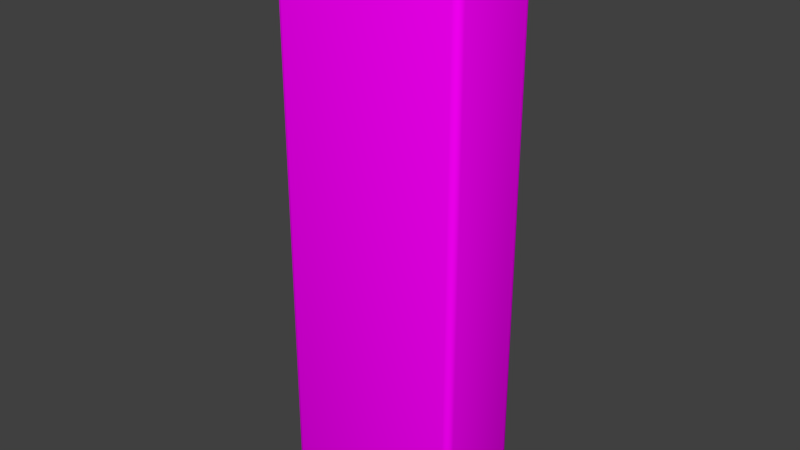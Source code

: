 # Source: plank.blend  (saved by Blender 2.76.0; exported with 4.5.12 LTS)
import bpy
from mathutils import Matrix  # noqa: F401  (used for matrix-valued properties, if any)

bpy.ops.wm.read_factory_settings(use_empty=True)
scene = bpy.context.scene
scene.name = 'Scene'

# ---- collections
col_collection_1 = bpy.data.collections.new('Collection 1'); scene.collection.children.link(col_collection_1)

# ---- images (referenced by path relative to the original .blend; pixels are not part of the script)
import os
ASSET_DIR = os.environ.get("B2B_ASSET_DIR", "")  # directory of the original .blend (textures are referenced by path, not embedded)
HERE = os.path.dirname(os.path.abspath(__file__))  # packed textures are extracted next to this script under _unpacked/

def load_image(name, relpath, width, height, colorspace="sRGB"):
    """Load a texture the original file referenced (path relative to the .blend, or extracted next to this script)."""
    p = next((c for c in (os.path.join(HERE, relpath), os.path.join(ASSET_DIR, relpath)) if relpath and os.path.exists(c)), "")
    if p:
        img = bpy.data.images.load(p, check_existing=True)
        img.name = name
    else:  # same state as the original file: an image datablock whose file is absent (Cycles renders it pink)
        img = bpy.data.images.new(name, width, height)
        img.source = "FILE"
        img.filepath = "//" + (relpath or name)
    img.colorspace_settings.name = colorspace
    return img
img_seamless_wood_texture_free_23_jpg = load_image('seamless-wood-texture-free-23.jpg', 'seamless-wood-texture-free-23.jpg', 1024, 1024, 'sRGB')

# ---- materials (node trees are filled in below, after node groups)
mat_material = bpy.data.materials.new('Material')
mat_material.alpha_threshold = 0.0
mat_material.roughness = 0.5
mat_material.line_color = (0.0, 0.0, 0.0, 1.0)

# ---- material node trees
mat_material.use_nodes = True; mat_material.node_tree.nodes.clear()
_N = mat_material.node_tree.nodes; _L = mat_material.node_tree.links
n0 = _N.new('ShaderNodeOutputMaterial'); n0.name = 'Material Output'; n0.location = (300, 300)
n1 = _N.new('ShaderNodeBsdfDiffuse'); n1.name = 'Diffuse BSDF'; n1.location = (10, 300)
n2 = _N.new('ShaderNodeTexImage'); n2.name = 'Image Texture'; n2.location = (-180, 300)
n2.width = 140
n2.image = img_seamless_wood_texture_free_23_jpg
_L.new(n1.outputs[0], n0.inputs[0])
_L.new(n2.outputs[0], n1.inputs[0])
n0.is_active_output = True

# ---- world
world_world = bpy.data.worlds.new('World'); scene.world = world_world
world_world.color = (0.05088, 0.05088, 0.05088)
world_world.use_sun_shadow = False
world_world.sun_shadow_jitter_overblur = 0.0
world_world.cycles.sampling_method = 'MANUAL'
world_world.cycles.sample_map_resolution = 256

# ---- meshes
me_cube = bpy.data.meshes.new('Cube')
me_cube.from_pydata([(1.0, 0.4253, -2.925), (0.9253, 0.4253, -3.0), (0.9253, 0.5, -2.925), (0.99, 0.4253, -2.963), (0.99, 0.4626, -2.925), (0.9803, 0.461, -2.961), (0.9253, 0.4626, -2.99), (0.9626, 0.4253, -2.99), (0.961, 0.461, -2.98), (0.9626, 0.49, -2.925), (0.9253, 0.49, -2.963), (0.961, 0.4803, -2.961), (1.0, -0.4253, -2.925), (0.9253, -0.5, -2.925), (0.9253, -0.4253, -3.0), (0.99, -0.4626, -2.925), (0.99, -0.4253, -2.963), (0.9803, -0.461, -2.961), (0.9253, -0.49, -2.963), (0.9626, -0.49, -2.925), (0.961, -0.4803, -2.961), (0.9626, -0.4253, -2.99), (0.9253, -0.4626, -2.99), (0.961, -0.461, -2.98), (-0.9253, -0.5, -2.925), (-1.0, -0.4253, -2.925), (-0.9253, -0.4253, -3.0), (-0.9626, -0.49, -2.925), (-0.9253, -0.49, -2.963), (-0.961, -0.4803, -2.961), (-0.99, -0.4253, -2.963), (-0.99, -0.4626, -2.925), (-0.9803, -0.461, -2.961), (-0.9253, -0.4626, -2.99), (-0.9626, -0.4253, -2.99), (-0.961, -0.461, -2.98), (-0.9253, 0.5, -2.925), (-0.9253, 0.4253, -3.0), (-1.0, 0.4253, -2.925), (-0.9253, 0.49, -2.963), (-0.9626, 0.49, -2.925), (-0.961, 0.4803, -2.961), (-0.9626, 0.4253, -2.99), (-0.9253, 0.4626, -2.99), (-0.961, 0.461, -2.98), (-0.99, 0.4626, -2.925), (-0.99, 0.4253, -2.963), (-0.9803, 0.461, -2.961), (0.9253, 0.5, 2.925), (0.9253, 0.4253, 3.0), (1.0, 0.4253, 2.925), (0.9253, 0.49, 2.963), (0.9626, 0.49, 2.925), (0.961, 0.4803, 2.961), (0.9626, 0.4253, 2.99), (0.9253, 0.4626, 2.99), (0.961, 0.461, 2.98), (0.99, 0.4626, 2.925), (0.99, 0.4253, 2.963), (0.9803, 0.461, 2.961), (0.9253, -0.5, 2.925), (1.0, -0.4253, 2.925), (0.9253, -0.4253, 3.0), (0.9626, -0.49, 2.925), (0.9253, -0.49, 2.963), (0.961, -0.4803, 2.961), (0.99, -0.4253, 2.963), (0.99, -0.4626, 2.925), (0.9803, -0.461, 2.961), (0.9253, -0.4626, 2.99), (0.9626, -0.4253, 2.99), (0.961, -0.461, 2.98), (-1.0, -0.4253, 2.925), (-0.9253, -0.5, 2.925), (-0.9253, -0.4253, 3.0), (-0.99, -0.4626, 2.925), (-0.99, -0.4253, 2.963), (-0.9803, -0.461, 2.961), (-0.9253, -0.49, 2.963), (-0.9626, -0.49, 2.925), (-0.961, -0.4803, 2.961), (-0.9626, -0.4253, 2.99), (-0.9253, -0.4626, 2.99), (-0.961, -0.461, 2.98), (-1.0, 0.4253, 2.925), (-0.9253, 0.4253, 3.0), (-0.9253, 0.5, 2.925), (-0.99, 0.4253, 2.963), (-0.99, 0.4626, 2.925), (-0.9803, 0.461, 2.961), (-0.9253, 0.4626, 2.99), (-0.9626, 0.4253, 2.99), (-0.961, 0.461, 2.98), (-0.9626, 0.49, 2.925), (-0.9253, 0.49, 2.963), (-0.961, 0.4803, 2.961)], [], [(48, 2, 36, 86), (13, 60, 73, 24), (25, 72, 84, 38), (49, 85, 74, 62), (0, 50, 61, 12), (0, 3, 5, 4), (3, 7, 8, 5), (1, 6, 8, 7), (6, 10, 11, 8), (2, 9, 11, 10), (9, 4, 5, 11), (5, 8, 11), (12, 15, 17, 16), (15, 19, 20, 17), (13, 18, 20, 19), (18, 22, 23, 20), (14, 21, 23, 22), (21, 16, 17, 23), (17, 20, 23), (24, 27, 29, 28), (27, 31, 32, 29), (25, 30, 32, 31), (30, 34, 35, 32), (26, 33, 35, 34), (33, 28, 29, 35), (29, 32, 35), (36, 39, 41, 40), (39, 43, 44, 41), (37, 42, 44, 43), (42, 46, 47, 44), (38, 45, 47, 46), (45, 40, 41, 47), (41, 44, 47), (48, 51, 53, 52), (51, 55, 56, 53), (49, 54, 56, 55), (54, 58, 59, 56), (50, 57, 59, 58), (57, 52, 53, 59), (53, 56, 59), (60, 63, 65, 64), (63, 67, 68, 65), (61, 66, 68, 67), (66, 70, 71, 68), (62, 69, 71, 70), (69, 64, 65, 71), (65, 68, 71), (72, 75, 77, 76), (75, 79, 80, 77), (73, 78, 80, 79), (78, 82, 83, 80), (74, 81, 83, 82), (81, 76, 77, 83), (77, 80, 83), (84, 87, 89, 88), (87, 91, 92, 89), (85, 90, 92, 91), (90, 94, 95, 92), (86, 93, 95, 94), (93, 88, 89, 95), (89, 92, 95), (0, 12, 16, 3), (3, 16, 21, 7), (7, 21, 14, 1), (1, 37, 43, 6), (6, 43, 39, 10), (10, 39, 36, 2), (2, 48, 52, 9), (9, 52, 57, 4), (4, 57, 50, 0), (13, 24, 28, 18), (18, 28, 33, 22), (22, 33, 26, 14), (12, 61, 67, 15), (15, 67, 63, 19), (19, 63, 60, 13), (25, 38, 46, 30), (30, 46, 42, 34), (34, 42, 37, 26), (24, 73, 79, 27), (27, 79, 75, 31), (31, 75, 72, 25), (38, 84, 88, 45), (45, 88, 93, 40), (40, 93, 86, 36), (49, 62, 70, 54), (54, 70, 66, 58), (58, 66, 61, 50), (48, 86, 94, 51), (51, 94, 90, 55), (55, 90, 85, 49), (62, 74, 82, 69), (69, 82, 78, 64), (64, 78, 73, 60), (74, 85, 91, 81), (81, 91, 87, 76), (76, 87, 84, 72), (1, 14, 26, 37)])
me_cube.polygons.foreach_set('use_smooth', [True] * 98)
_uv = me_cube.uv_layers.new(name='UVMap')
_uv.uv.foreach_set('vector', [0.9626, 0.9626, 0.9626, -1.963, 0.03737, -1.963, 0.03737, 0.9626, 0.9626, 0.03737, 0.9626, 2.963, 0.03737, 2.963, 0.03737, 0.03737, 0.2874, 0.03737, 0.2874, 2.963, 0.7126, 2.963, 0.7126, 0.03737, 0.9626, 0.7126, 0.03737, 0.7126, 0.03737, 0.2874, 0.9626, 0.2874, 0.7126, 0.03737, 0.7126, 2.963, 0.2874, 2.963, 0.2874, 0.03737, 0.7126, 0.03737, 0.7126, 0.01871, 0.7305, 0.0195, 0.7313, 0.03737, 0.7126, 0.01871, 0.7126, 0.004993, 0.7305, 0.009843, 0.7305, 0.0195, 0.9626, 0.7126, 0.9626, 0.7313, 0.9805, 0.7305, 0.9813, 0.7126, 0.9626, 0.004993, 0.9626, 0.01871, 0.9805, 0.0195, 0.9805, 0.009843, 0.9626, 0.03737, 0.9813, 0.03737, 0.9805, 0.0195, 0.9626, 0.01871, 0.9813, 0.03737, 0.995, 0.03737, 0.9902, 0.0195, 0.9805, 0.0195, 0.9902, 0.0195, 0.9805, 0.009843, 0.9805, 0.0195, 0.2874, 0.03737, 0.2687, 0.03737, 0.2695, 0.0195, 0.2874, 0.01871, 0.2687, 0.03737, 0.255, 0.03737, 0.2598, 0.0195, 0.2695, 0.0195, 0.9626, 0.03737, 0.9626, 0.01871, 0.9805, 0.0195, 0.9813, 0.03737, 0.9626, 0.01871, 0.9626, 0.004993, 0.9805, 0.009843, 0.9805, 0.0195, 0.9626, 0.2874, 0.9813, 0.2874, 0.9805, 0.2695, 0.9626, 0.2687, 0.2874, 0.004993, 0.2874, 0.01871, 0.2695, 0.0195, 0.2695, 0.009843, 0.2695, 0.0195, 0.2598, 0.0195, 0.2695, 0.009843, 0.03737, 0.03737, 0.01871, 0.03737, 0.0195, 0.0195, 0.03737, 0.01871, 0.01871, 0.03737, 0.004993, 0.03737, 0.009843, 0.0195, 0.0195, 0.0195, 0.2874, 0.03737, 0.2874, 0.01871, 0.2695, 0.0195, 0.2687, 0.03737, 0.2874, 0.01871, 0.2874, 0.004993, 0.2695, 0.009843, 0.2695, 0.0195, 0.03737, 0.2874, 0.03737, 0.2687, 0.0195, 0.2695, 0.01871, 0.2874, 0.03737, 0.004993, 0.03737, 0.01871, 0.0195, 0.0195, 0.0195, 0.009843, 0.0195, 0.0195, 0.009843, 0.0195, 0.0195, 0.009843, 0.03737, 0.03737, 0.03737, 0.01871, 0.0195, 0.0195, 0.01871, 0.03737, 0.03737, 0.01871, 0.03737, 0.004993, 0.0195, 0.009843, 0.0195, 0.0195, 0.03737, 0.7126, 0.01871, 0.7126, 0.0195, 0.7305, 0.03737, 0.7313, 0.7126, 0.004993, 0.7126, 0.01871, 0.7305, 0.0195, 0.7305, 0.009843, 0.7126, 0.03737, 0.7313, 0.03737, 0.7305, 0.0195, 0.7126, 0.01871, 0.004993, 0.03737, 0.01871, 0.03737, 0.0195, 0.0195, 0.009843, 0.0195, 0.0195, 0.0195, 0.0195, 0.009843, 0.009843, 0.0195, 0.9626, 0.9626, 0.9626, 0.9813, 0.9805, 0.9805, 0.9813, 0.9626, 0.9626, 0.9813, 0.9626, 0.995, 0.9805, 0.9902, 0.9805, 0.9805, 0.9626, 0.7126, 0.9813, 0.7126, 0.9805, 0.7305, 0.9626, 0.7313, 0.7126, 0.995, 0.7126, 0.9813, 0.7305, 0.9805, 0.7305, 0.9902, 0.7126, 0.9626, 0.7313, 0.9626, 0.7305, 0.9805, 0.7126, 0.9813, 0.7313, 0.9626, 0.745, 0.9626, 0.7402, 0.9805, 0.7305, 0.9805, 0.7402, 0.9805, 0.7305, 0.9902, 0.7305, 0.9805, 0.9626, 0.9626, 0.9813, 0.9626, 0.9805, 0.9805, 0.9626, 0.9813, 0.255, 0.9626, 0.2687, 0.9626, 0.2695, 0.9805, 0.2598, 0.9805, 0.2874, 0.9626, 0.2874, 0.9813, 0.2695, 0.9805, 0.2687, 0.9626, 0.2874, 0.9813, 0.2874, 0.995, 0.2695, 0.9902, 0.2695, 0.9805, 0.9626, 0.2874, 0.9626, 0.2687, 0.9805, 0.2695, 0.9813, 0.2874, 0.9626, 0.995, 0.9626, 0.9813, 0.9805, 0.9805, 0.9805, 0.9902, 0.9805, 0.9805, 0.9902, 0.9805, 0.9805, 0.9902, 0.2874, 0.9626, 0.2687, 0.9626, 0.2695, 0.9805, 0.2874, 0.9813, 0.2687, 0.9626, 0.255, 0.9626, 0.2598, 0.9805, 0.2695, 0.9805, 0.03737, 0.9626, 0.03737, 0.9813, 0.0195, 0.9805, 0.01871, 0.9626, 0.03737, 0.9813, 0.03737, 0.995, 0.0195, 0.9902, 0.0195, 0.9805, 0.03737, 0.2874, 0.01871, 0.2874, 0.0195, 0.2695, 0.03737, 0.2687, 0.2874, 0.995, 0.2874, 0.9813, 0.2695, 0.9805, 0.2695, 0.9902, 0.009843, 0.2695, 0.0195, 0.2598, 0.0195, 0.2695, 0.7126, 0.9626, 0.7126, 0.9813, 0.7305, 0.9805, 0.7313, 0.9626, 0.7126, 0.9813, 0.7126, 0.995, 0.7305, 0.9902, 0.7305, 0.9805, 0.03737, 0.7126, 0.03737, 0.7313, 0.0195, 0.7305, 0.01871, 0.7126, 0.03737, 0.995, 0.03737, 0.9813, 0.0195, 0.9805, 0.0195, 0.9902, 0.03737, 0.9626, 0.01871, 0.9626, 0.0195, 0.9805, 0.03737, 0.9813, 0.01871, 0.9626, 0.004993, 0.9626, 0.009843, 0.9805, 0.0195, 0.9805, 0.009843, 0.9805, 0.0195, 0.9902, 0.0195, 0.9805, 0.7126, 0.03737, 0.2874, 0.03737, 0.2874, 0.01871, 0.7126, 0.01871, 0.7126, 0.01871, 0.2874, 0.01871, 0.2874, 0.004993, 0.7126, 0.004993, 0.9813, 0.7126, 0.9813, 0.2874, 0.9626, 0.2874, 0.9626, 0.7126, 0.9626, 0.7126, 0.03737, 0.7126, 0.03737, 0.7313, 0.9626, 0.7313, 0.9626, 0.004993, 0.03737, 0.004993, 0.03737, 0.01871, 0.9626, 0.01871, 0.9626, 0.01871, 0.03737, 0.01871, 0.03737, 0.03737, 0.9626, 0.03737, 0.9626, 0.03737, 0.9626, 2.963, 0.9813, 2.963, 0.9813, 0.03737, 0.745, 0.03737, 0.745, 2.963, 0.7313, 2.963, 0.7313, 0.03737, 0.7313, 0.03737, 0.7313, 2.963, 0.7126, 2.963, 0.7126, 0.03737, 0.9626, 0.03737, 0.03737, 0.03737, 0.03737, 0.01871, 0.9626, 0.01871, 0.9626, 0.01871, 0.03737, 0.01871, 0.03737, 0.004993, 0.9626, 0.004993, 0.9626, 0.2687, 0.03737, 0.2687, 0.03737, 0.2874, 0.9626, 0.2874, 0.2874, 0.03737, 0.2874, 2.963, 0.2687, 2.963, 0.2687, 0.03737, 0.2687, 0.03737, 0.2687, 2.963, 0.255, 2.963, 0.255, 0.03737, 0.9813, 0.03737, 0.9813, 2.963, 0.9626, 2.963, 0.9626, 0.03737, 0.2874, 0.03737, 0.7126, 0.03737, 0.7126, 0.01871, 0.2874, 0.01871, 0.2874, 0.01871, 0.7126, 0.01871, 0.7126, 0.004993, 0.2874, 0.004993, 0.01871, 0.2874, 0.01871, 0.7126, 0.03737, 0.7126, 0.03737, 0.2874, 0.03737, 0.03737, 0.03737, 2.963, 0.01871, 2.963, 0.01871, 0.03737, 0.255, 0.03737, 0.255, 2.963, 0.2687, 2.963, 0.2687, 0.03737, 0.2687, 0.03737, 0.2687, 2.963, 0.2874, 2.963, 0.2874, 0.03737, 0.7126, 0.03737, 0.7126, 2.963, 0.7313, 2.963, 0.7313, 0.03737, 0.004993, 0.03737, 0.004993, 2.963, 0.01871, 2.963, 0.01871, 0.03737, 0.01871, 0.03737, 0.01871, 2.963, 0.03737, 2.963, 0.03737, 0.03737, 0.9626, 0.7126, 0.9626, 0.2874, 0.9813, 0.2874, 0.9813, 0.7126, 0.7126, 0.995, 0.2874, 0.995, 0.2874, 0.9813, 0.7126, 0.9813, 0.7126, 0.9813, 0.2874, 0.9813, 0.2874, 0.9626, 0.7126, 0.9626, 0.9626, 0.9626, 0.03737, 0.9626, 0.03737, 0.9813, 0.9626, 0.9813, 0.9626, 0.9813, 0.03737, 0.9813, 0.03737, 0.995, 0.9626, 0.995, 0.9626, 0.7313, 0.03737, 0.7313, 0.03737, 0.7126, 0.9626, 0.7126, 0.9626, 0.2874, 0.03737, 0.2874, 0.03737, 0.2687, 0.9626, 0.2687, 0.9626, 0.995, 0.03737, 0.995, 0.03737, 0.9813, 0.9626, 0.9813, 0.9626, 0.9813, 0.03737, 0.9813, 0.03737, 0.9626, 0.9626, 0.9626, 0.03737, 0.2874, 0.03737, 0.7126, 0.01871, 0.7126, 0.01871, 0.2874, 0.2874, 0.995, 0.7126, 0.995, 0.7126, 0.9813, 0.2874, 0.9813, 0.2874, 0.9813, 0.7126, 0.9813, 0.7126, 0.9626, 0.2874, 0.9626, 0.9626, 0.7126, 0.9626, 0.2874, 0.03737, 0.2874, 0.03737, 0.7126])
me_cube.materials.append(mat_material)
me_cube.use_remesh_preserve_volume = False
me_cube.use_remesh_preserve_attributes = False
me_cube.use_mirror_vertex_groups = False
me_cube.update()

# ---- objects
ob_cube = bpy.data.objects.new('Cube', me_cube)

# ---- transforms, parenting, visibility, modifiers, constraints
ob_cube.location = (0.0, 0.0, 0.0)
ob_cube.lock_rotations_4d = False
ob_cube.empty_display_type = 'ARROWS'
ob_cube.lineart.crease_threshold = 0.0

# ---- collection membership
col_collection_1.objects.link(ob_cube)

# ---- scene / render settings (as saved in the file)
scene.frame_start = 1; scene.frame_end = 250; scene.frame_set(1)
scene.render.engine = 'CYCLES'
scene.render.resolution_percentage = 50
scene.render.dither_intensity = 0.0
scene.cycles.use_denoising = False
scene.cycles.samples = 10
scene.cycles.sampling_pattern = 'TABULATED_SOBOL'
scene.cycles.light_sampling_threshold = 0.0
scene.cycles.use_adaptive_sampling = False
scene.cycles.use_light_tree = False
scene.cycles.blur_glossy = 0.0
scene.cycles.pixel_filter_type = 'GAUSSIAN'
scene.cycles.sample_clamp_indirect = 0.0
scene.view_settings.view_transform = 'Standard'
bpy.context.view_layer.update()

# ---- added for rendering (the .blend has no active camera and no usable light): camera, sun
cam_auto = bpy.data.cameras.new('AutoCamera')
cam_auto.lens = 50.0
cam_auto.sensor_width = 36.0
cam_auto.clip_end = 1000.0
ob_auto_camera = bpy.data.objects.new('AutoCamera', cam_auto)
scene.collection.objects.link(ob_auto_camera)
ob_auto_camera.location = (5.92433, -7.10919, 4.73946)
ob_auto_camera.rotation_euler = (1.09748, -7.21219e-08, 0.694738)
scene.camera = ob_auto_camera
light_auto_sun = bpy.data.lights.new('AutoSun', 'SUN')
light_auto_sun.energy = 3.0
light_auto_sun.angle = 0.0523599
ob_auto_sun = bpy.data.objects.new('AutoSun', light_auto_sun)
scene.collection.objects.link(ob_auto_sun)
ob_auto_sun.rotation_euler = (0.872665, 0.174533, 0.523599)
bpy.context.view_layer.update()
